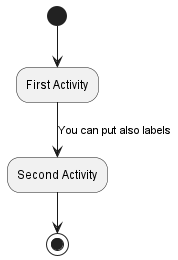

The diagram above was rendered by PlantUML. Its source (embedded in the PNG):
@startuml

(*) --> "First Activity"
-->[You can put also labels] "Second Activity"
--> (*)

@enduml